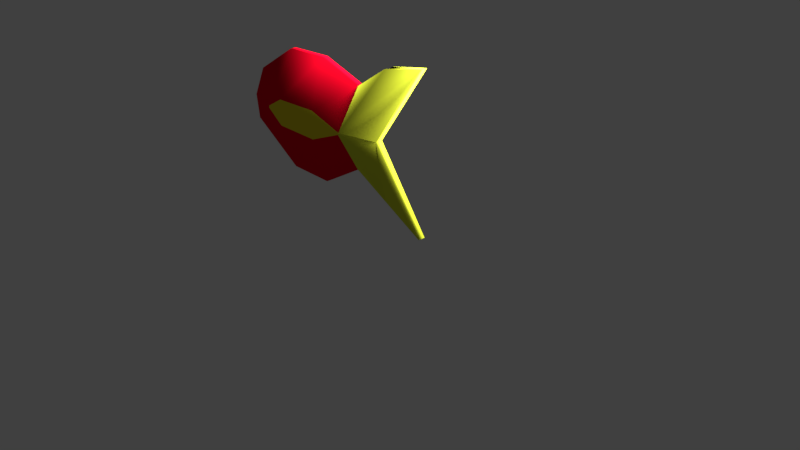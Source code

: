 # Source: fish.blend  (saved by Blender 2.79.0; exported with 4.5.12 LTS)
import bpy
from mathutils import Matrix  # noqa: F401  (used for matrix-valued properties, if any)

bpy.ops.wm.read_factory_settings(use_empty=True)
scene = bpy.context.scene
scene.name = 'Scene'

# ---- collections
col_collection_1 = bpy.data.collections.new('Collection 1'); scene.collection.children.link(col_collection_1)

# ---- materials (node trees are filled in below, after node groups)
mat_tail = bpy.data.materials.new('tail')
mat_tail.alpha_threshold = 0.0
mat_tail.use_transparent_shadow = False
mat_tail.diffuse_color = (0.7249, 0.8, 0.04352, 1.0)
mat_tail.roughness = 0.5
mat_tail.line_color = (0.0, 0.0, 0.0, 1.0)
mat_body = bpy.data.materials.new('body')
mat_body.alpha_threshold = 0.0
mat_body.use_transparent_shadow = False
mat_body.diffuse_color = (0.8, 0.00216, 0.01818, 1.0)
mat_body.roughness = 0.5
mat_fins = bpy.data.materials.new('fins')
mat_fins.alpha_threshold = 0.0
mat_fins.use_transparent_shadow = False
mat_fins.diffuse_color = (0.8, 0.6829, 0.0242, 1.0)
mat_fins.roughness = 0.5

# ---- material node trees

# ---- world
world_world = bpy.data.worlds.new('World'); scene.world = world_world
world_world.color = (0.05088, 0.05088, 0.05088)
world_world.use_sun_shadow = False
world_world.sun_shadow_jitter_overblur = 0.0
world_world.cycles.sampling_method = 'MANUAL'

# ---- cameras
cam_camera = bpy.data.cameras.new('Camera')
cam_camera.clip_end = 100.0
cam_camera.lens = 35.0
cam_camera.sensor_width = 32.0
cam_camera.sensor_height = 18.0
cam_camera.ortho_scale = 7.314
cam_camera.dof.focus_distance = 0.0
cam_camera.dof.aperture_fstop = 128.0

# ---- lights
light_lamp = bpy.data.lights.new('Lamp', 'POINT')
light_lamp.transmission_factor = 0.0
light_lamp.cutoff_distance = 30.0
light_lamp.energy = 100.0
light_lamp.shadow_buffer_clip_start = 1.001
light_lamp.shadow_soft_size = 0.1
light_lamp.shadow_maximum_resolution = 0.006
light_lamp.use_absolute_resolution = True

# ---- meshes
me_cube = bpy.data.meshes.new('Cube')
me_cube.from_pydata([(1.124, 0.1976, -1.0), (1.124, -0.1882, -1.0), (1.124, 0.1976, 1.012), (1.124, -0.1882, 1.012), (0.4044, 0.1976, 1.863e-09), (0.4044, -0.1882, 1.863e-09), (-1.182, -0.9953, 1.863e-09), (-1.182, 1.005, 1.863e-09), (-0.5447, -0.9953, 1.863e-09), (-0.5447, 1.005, 1.863e-09), (-0.03849, -0.9953, 0.02209), (-0.03849, 1.005, 0.02209), (-1.406, 0.9018, 0.004218), (-1.966, 0.06995, -0.3096), (-1.414, 0.9436, 0.02317), (-1.811, 0.06995, 0.4085), (-1.182, 0.9584, -0.1441), (-1.182, 0.1533, -0.7768), (-1.153, 0.1533, 0.7953), (-1.176, 0.9563, 0.1539), (-1.415, 0.9317, 0.00542), (-1.979, 0.1533, 0.01855), (-0.5432, 0.9556, -0.1551), (-0.537, 0.1533, -0.7889), (-0.5294, 0.1533, 0.8109), (-0.5415, 0.9527, 0.1687), (0.06674, 0.1533, -0.4443), (-0.03849, 1.005, 0.02209), (0.5788, 0.1896, -0.7135), (-0.03786, 1.004, 0.02465), (0.1048, 0.1533, 0.6046), (0.5914, 0.2144, 0.9182), (-1.426, -0.8841, -0.007004), (-1.966, -0.082, -0.3096), (-1.428, -0.9244, 0.03695), (-1.811, -0.082, 0.4085), (-1.182, -0.1653, -0.7768), (-1.182, -0.9416, -0.1667), (-1.176, -0.9397, 0.1769), (-1.153, -0.1653, 0.7953), (-1.979, -0.1653, 0.01855), (-1.435, -0.9159, 0.005889), (-0.537, -0.1653, -0.7889), (-0.543, -0.9389, -0.1778), (-0.5411, -0.9362, 0.1917), (-0.5294, -0.1653, 0.8109), (-0.03849, -0.9953, 0.02209), (0.06674, -0.1653, -0.4443), (0.5605, -0.1758, -0.7039), (0.1048, -0.1653, 0.6046), (-0.03275, -0.9853, 0.04539), (0.574, -0.2007, 0.907)], [], [(11, 29, 31, 2, 4), (40, 35, 15, 21), (4, 2, 3, 5), (51, 50, 10, 5, 3), (33, 40, 21, 13), (6, 37, 43, 8), (16, 7, 9, 22), (12, 20, 7, 16), (20, 14, 19, 7), (35, 39, 18, 15), (49, 51, 3, 2, 31, 30), (0, 4, 5, 1), (10, 46, 48, 1, 5), (41, 32, 37, 6), (38, 6, 8, 44), (39, 45, 24, 18), (36, 17, 23, 42), (22, 9, 11, 27), (7, 19, 25, 9), (8, 43, 46, 10), (44, 8, 10, 50), (45, 49, 30, 24), (42, 23, 26, 47), (48, 47, 26, 28, 0, 1), (28, 27, 11, 4, 0), (9, 25, 29, 11), (26, 27, 28), (29, 30, 31), (21, 15, 14, 20), (12, 16, 17, 13), (15, 18, 19, 14), (13, 21, 20, 12), (16, 22, 23, 17), (18, 24, 25, 19), (22, 27, 26, 23), (24, 30, 29, 25), (34, 41, 6, 38), (46, 47, 48), (49, 50, 51), (41, 34, 35, 40), (33, 36, 37, 32), (34, 38, 39, 35), (32, 41, 40, 33), (36, 42, 43, 37), (38, 44, 45, 39), (42, 47, 46, 43), (44, 50, 49, 45), (33, 13, 17, 36)])
me_cube.polygons.foreach_set('use_smooth', [True] * 48)
me_cube.polygons.foreach_set('material_index', [0, 1, 0, 0, 1, 2, 2, 2, 2, 1, 0, 0, 0, 2, 2, 1, 1, 2, 2, 2, 2, 1, 1, 0, 0, 2, 0, 0, 1, 1, 1, 1, 1, 1, 1, 1, 2, 0, 0, 1, 1, 1, 1, 1, 1, 1, 1, 1])
me_cube.materials.append(mat_tail)
me_cube.materials.append(mat_body)
me_cube.materials.append(mat_fins)
me_cube.use_remesh_preserve_volume = False
me_cube.use_remesh_preserve_attributes = False
me_cube.use_mirror_vertex_groups = False
me_cube.update()

# ---- objects
ob_cube = bpy.data.objects.new('Cube', me_cube)
ob_lamp = bpy.data.objects.new('Lamp', light_lamp)
ob_camera = bpy.data.objects.new('Camera', cam_camera)

# ---- transforms, parenting, visibility, modifiers, constraints
ob_cube.location = (0.1434, 0.03561, 0.1552)
ob_cube.scale = (0.1, 0.0246, 0.1)
ob_cube.lock_rotations_4d = False
ob_cube.empty_display_type = 'ARROWS'
ob_cube.lineart.crease_threshold = 0.0
ob_lamp.location = (0.551, 0.1535, 0.5758)
ob_lamp.rotation_euler = (0.6503, 0.05522, 1.866)
ob_lamp.scale = (0.1, 0.1, 0.1)
ob_lamp.lock_rotations_4d = False
ob_lamp.empty_display_type = 'ARROWS'
ob_lamp.color = (0.0, 0.0, 0.0, 0.0)
ob_lamp.lineart.crease_threshold = 0.0
ob_camera.location = (0.8915, -0.5978, 0.5197)
ob_camera.rotation_euler = (1.109, 0.0, 0.8149)
ob_camera.scale = (0.1, 0.1, 0.1)
ob_camera.lock_rotations_4d = False
ob_camera.empty_display_type = 'ARROWS'
ob_camera.color = (0.0, 0.0, 0.0, 0.0)
ob_camera.display_type = 'WIRE'
ob_camera.lineart.crease_threshold = 0.0

# ---- collection membership
col_collection_1.objects.link(ob_cube)
col_collection_1.objects.link(ob_lamp)
col_collection_1.objects.link(ob_camera)

# ---- scene / render settings (as saved in the file)
scene.camera = ob_camera
scene.frame_start = 1; scene.frame_end = 250; scene.frame_set(0)
scene.render.engine = 'BLENDER_EEVEE_NEXT'
scene.render.resolution_percentage = 50
scene.render.dither_intensity = 0.0
scene.cycles.use_denoising = False
scene.cycles.samples = 128
scene.cycles.sampling_pattern = 'TABULATED_SOBOL'
scene.cycles.use_adaptive_sampling = False
scene.cycles.use_light_tree = False
scene.cycles.blur_glossy = 0.0
scene.cycles.sample_clamp_indirect = 0.0
scene.view_settings.view_transform = 'Standard'
bpy.context.view_layer.update()
